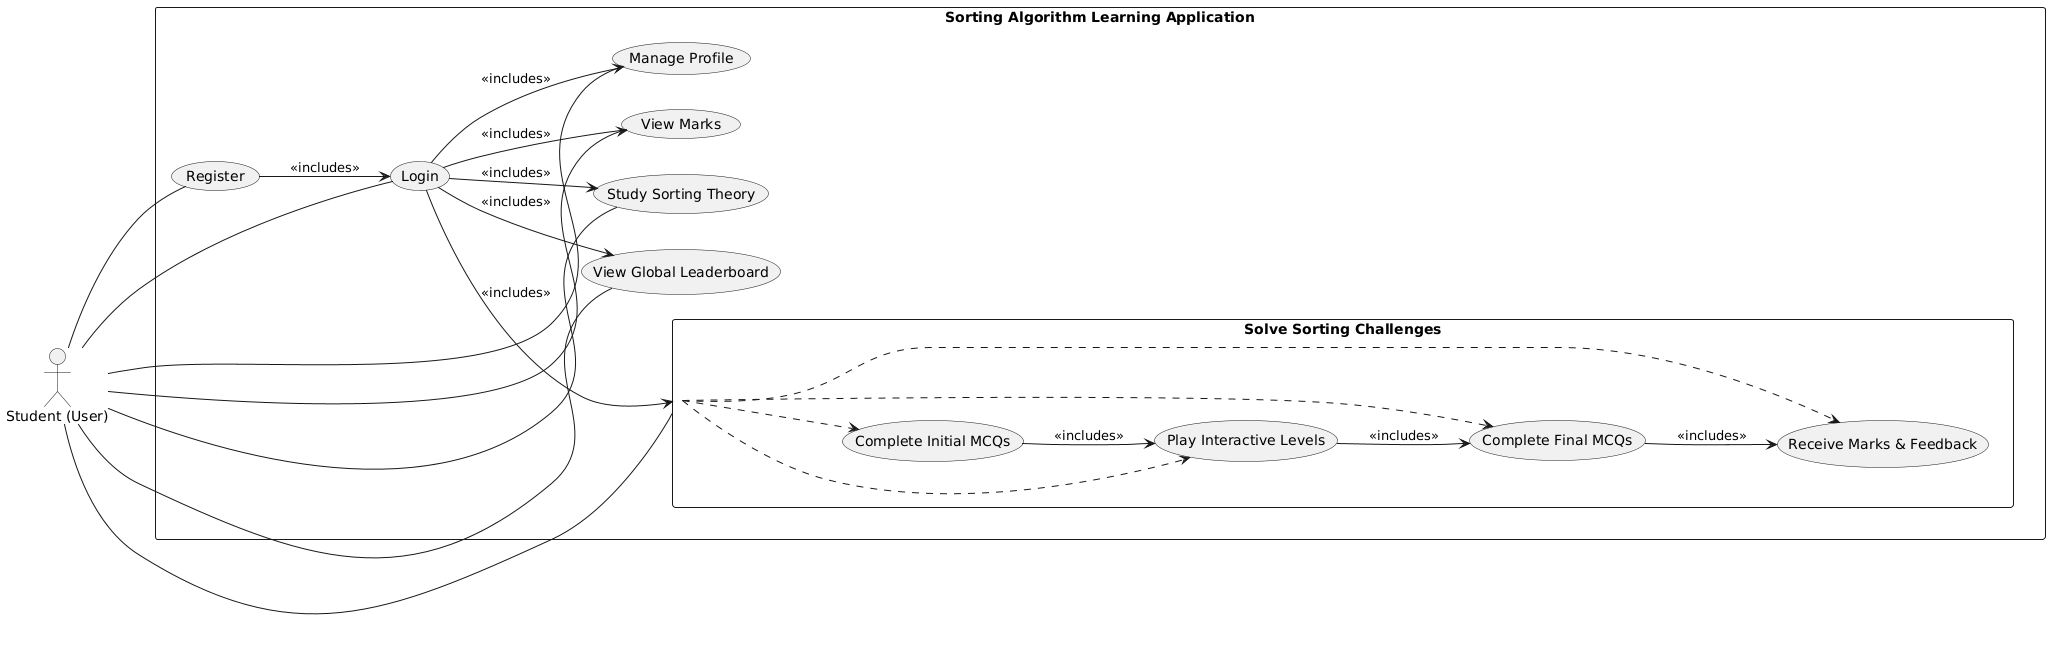

The diagram above was rendered by PlantUML. Its source (embedded in the PNG):
@startuml
left to right direction
actor Student as "Student (User)"

rectangle "Sorting Algorithm Learning Application" {
  usecase "Register" as R
  usecase "Login" as L
  usecase "Manage Profile" as MP
  usecase "View Marks" as VM
  usecase "Study Sorting Theory" as ST
  usecase "View Global Leaderboard" as VGL

  rectangle "Solve Sorting Challenges" as SSC {
    usecase "Complete Initial MCQs" as CIM
    usecase "Play Interactive Levels" as PIL
    usecase "Complete Final MCQs" as CFM
    usecase "Receive Marks & Feedback" as RMF
  }
}

Student -- R
Student -- L
Student -- MP
Student -- VM
Student -- ST
Student -- VGL

Student -- SSC

SSC ..> CIM
SSC ..> PIL
SSC ..> CFM
SSC ..> RMF

R --> L : <<includes>>
L --> MP : <<includes>>
L --> VM : <<includes>>
L --> ST : <<includes>>
L --> VGL : <<includes>>
L --> SSC : <<includes>>

CIM --> PIL : <<includes>>
PIL --> CFM : <<includes>>
CFM --> RMF : <<includes>>
@enduml